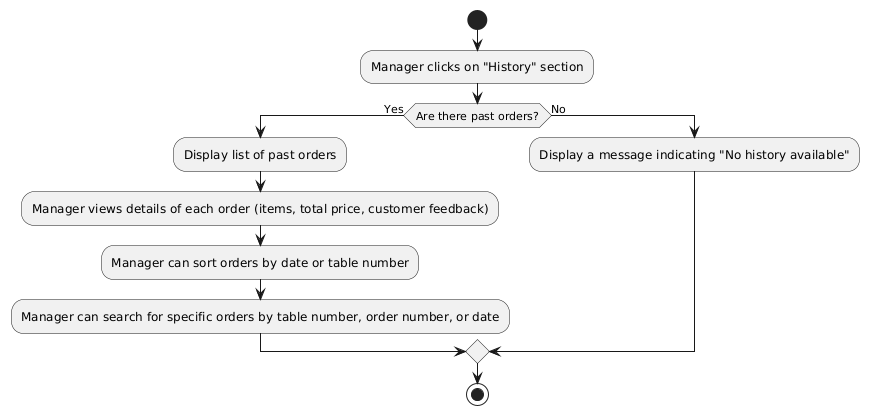

The diagram above was rendered by PlantUML. Its source (embedded in the PNG):
@startuml
start

:Manager clicks on "History" section;

if (Are there past orders?) then (Yes)
  :Display list of past orders;
  :Manager views details of each order (items, total price, customer feedback);
  
  :Manager can sort orders by date or table number;
  :Manager can search for specific orders by table number, order number, or date;
else (No)
  :Display a message indicating "No history available";
endif

stop
@enduml